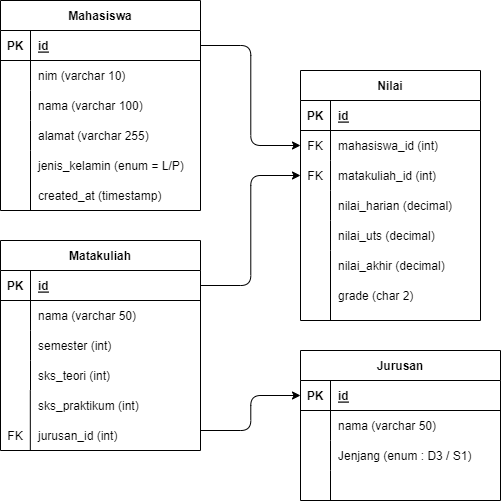

The diagram above was exported from draw.io. Its source (the exported page's mxGraphModel, read from the mxfile embedded in the PNG):
<mxGraphModel dx="1214" dy="541" grid="0" gridSize="10" guides="1" tooltips="1" connect="1" arrows="1" fold="1" page="1" pageScale="1" pageWidth="1100" pageHeight="850" math="0" shadow="0">
  <root>
    <mxCell id="0" />
    <mxCell id="1" parent="0" />
    <mxCell id="2" value="Mahasiswa" style="shape=table;startSize=30;container=1;collapsible=1;childLayout=tableLayout;fixedRows=1;rowLines=0;fontStyle=1;align=center;resizeLast=1;" parent="1" vertex="1">
      <mxGeometry x="140" y="150" width="200" height="210" as="geometry">
        <mxRectangle x="140" y="150" width="100" height="30" as="alternateBounds" />
      </mxGeometry>
    </mxCell>
    <mxCell id="3" value="" style="shape=tableRow;horizontal=0;startSize=0;swimlaneHead=0;swimlaneBody=0;fillColor=none;collapsible=0;dropTarget=0;points=[[0,0.5],[1,0.5]];portConstraint=eastwest;top=0;left=0;right=0;bottom=1;" parent="2" vertex="1">
      <mxGeometry y="30" width="200" height="30" as="geometry" />
    </mxCell>
    <mxCell id="4" value="PK" style="shape=partialRectangle;connectable=0;fillColor=none;top=0;left=0;bottom=0;right=0;fontStyle=1;overflow=hidden;" parent="3" vertex="1">
      <mxGeometry width="30" height="30" as="geometry">
        <mxRectangle width="30" height="30" as="alternateBounds" />
      </mxGeometry>
    </mxCell>
    <mxCell id="5" value="id" style="shape=partialRectangle;connectable=0;fillColor=none;top=0;left=0;bottom=0;right=0;align=left;spacingLeft=6;fontStyle=5;overflow=hidden;" parent="3" vertex="1">
      <mxGeometry x="30" width="170" height="30" as="geometry">
        <mxRectangle width="170" height="30" as="alternateBounds" />
      </mxGeometry>
    </mxCell>
    <mxCell id="6" value="" style="shape=tableRow;horizontal=0;startSize=0;swimlaneHead=0;swimlaneBody=0;fillColor=none;collapsible=0;dropTarget=0;points=[[0,0.5],[1,0.5]];portConstraint=eastwest;top=0;left=0;right=0;bottom=0;" parent="2" vertex="1">
      <mxGeometry y="60" width="200" height="30" as="geometry" />
    </mxCell>
    <mxCell id="7" value="" style="shape=partialRectangle;connectable=0;fillColor=none;top=0;left=0;bottom=0;right=0;editable=1;overflow=hidden;" parent="6" vertex="1">
      <mxGeometry width="30" height="30" as="geometry">
        <mxRectangle width="30" height="30" as="alternateBounds" />
      </mxGeometry>
    </mxCell>
    <mxCell id="8" value="nim (varchar 10)" style="shape=partialRectangle;connectable=0;fillColor=none;top=0;left=0;bottom=0;right=0;align=left;spacingLeft=6;overflow=hidden;" parent="6" vertex="1">
      <mxGeometry x="30" width="170" height="30" as="geometry">
        <mxRectangle width="170" height="30" as="alternateBounds" />
      </mxGeometry>
    </mxCell>
    <mxCell id="9" value="" style="shape=tableRow;horizontal=0;startSize=0;swimlaneHead=0;swimlaneBody=0;fillColor=none;collapsible=0;dropTarget=0;points=[[0,0.5],[1,0.5]];portConstraint=eastwest;top=0;left=0;right=0;bottom=0;" parent="2" vertex="1">
      <mxGeometry y="90" width="200" height="30" as="geometry" />
    </mxCell>
    <mxCell id="10" value="" style="shape=partialRectangle;connectable=0;fillColor=none;top=0;left=0;bottom=0;right=0;editable=1;overflow=hidden;" parent="9" vertex="1">
      <mxGeometry width="30" height="30" as="geometry">
        <mxRectangle width="30" height="30" as="alternateBounds" />
      </mxGeometry>
    </mxCell>
    <mxCell id="11" value="nama (varchar 100)" style="shape=partialRectangle;connectable=0;fillColor=none;top=0;left=0;bottom=0;right=0;align=left;spacingLeft=6;overflow=hidden;" parent="9" vertex="1">
      <mxGeometry x="30" width="170" height="30" as="geometry">
        <mxRectangle width="170" height="30" as="alternateBounds" />
      </mxGeometry>
    </mxCell>
    <mxCell id="12" value="" style="shape=tableRow;horizontal=0;startSize=0;swimlaneHead=0;swimlaneBody=0;fillColor=none;collapsible=0;dropTarget=0;points=[[0,0.5],[1,0.5]];portConstraint=eastwest;top=0;left=0;right=0;bottom=0;" parent="2" vertex="1">
      <mxGeometry y="120" width="200" height="30" as="geometry" />
    </mxCell>
    <mxCell id="13" value="" style="shape=partialRectangle;connectable=0;fillColor=none;top=0;left=0;bottom=0;right=0;editable=1;overflow=hidden;" parent="12" vertex="1">
      <mxGeometry width="30" height="30" as="geometry">
        <mxRectangle width="30" height="30" as="alternateBounds" />
      </mxGeometry>
    </mxCell>
    <mxCell id="14" value="alamat (varchar 255)" style="shape=partialRectangle;connectable=0;fillColor=none;top=0;left=0;bottom=0;right=0;align=left;spacingLeft=6;overflow=hidden;" parent="12" vertex="1">
      <mxGeometry x="30" width="170" height="30" as="geometry">
        <mxRectangle width="170" height="30" as="alternateBounds" />
      </mxGeometry>
    </mxCell>
    <mxCell id="15" value="jenis_kelamin (enum = L/P)" style="shape=partialRectangle;connectable=0;fillColor=none;top=0;left=0;bottom=0;right=0;align=left;spacingLeft=6;overflow=hidden;" parent="1" vertex="1">
      <mxGeometry x="170" y="300" width="170" height="30" as="geometry">
        <mxRectangle width="150" height="30" as="alternateBounds" />
      </mxGeometry>
    </mxCell>
    <mxCell id="17" value="Matakuliah" style="shape=table;startSize=30;container=1;collapsible=1;childLayout=tableLayout;fixedRows=1;rowLines=0;fontStyle=1;align=center;resizeLast=1;" parent="1" vertex="1">
      <mxGeometry x="140" y="390" width="200" height="210" as="geometry" />
    </mxCell>
    <mxCell id="18" value="" style="shape=tableRow;horizontal=0;startSize=0;swimlaneHead=0;swimlaneBody=0;fillColor=none;collapsible=0;dropTarget=0;points=[[0,0.5],[1,0.5]];portConstraint=eastwest;top=0;left=0;right=0;bottom=1;" parent="17" vertex="1">
      <mxGeometry y="30" width="200" height="30" as="geometry" />
    </mxCell>
    <mxCell id="19" value="PK" style="shape=partialRectangle;connectable=0;fillColor=none;top=0;left=0;bottom=0;right=0;fontStyle=1;overflow=hidden;" parent="18" vertex="1">
      <mxGeometry width="30" height="30" as="geometry">
        <mxRectangle width="30" height="30" as="alternateBounds" />
      </mxGeometry>
    </mxCell>
    <mxCell id="20" value="id" style="shape=partialRectangle;connectable=0;fillColor=none;top=0;left=0;bottom=0;right=0;align=left;spacingLeft=6;fontStyle=5;overflow=hidden;" parent="18" vertex="1">
      <mxGeometry x="30" width="170" height="30" as="geometry">
        <mxRectangle width="170" height="30" as="alternateBounds" />
      </mxGeometry>
    </mxCell>
    <mxCell id="21" value="" style="shape=tableRow;horizontal=0;startSize=0;swimlaneHead=0;swimlaneBody=0;fillColor=none;collapsible=0;dropTarget=0;points=[[0,0.5],[1,0.5]];portConstraint=eastwest;top=0;left=0;right=0;bottom=0;" parent="17" vertex="1">
      <mxGeometry y="60" width="200" height="30" as="geometry" />
    </mxCell>
    <mxCell id="22" value="" style="shape=partialRectangle;connectable=0;fillColor=none;top=0;left=0;bottom=0;right=0;editable=1;overflow=hidden;" parent="21" vertex="1">
      <mxGeometry width="30" height="30" as="geometry">
        <mxRectangle width="30" height="30" as="alternateBounds" />
      </mxGeometry>
    </mxCell>
    <mxCell id="23" value="nama (varchar 50)" style="shape=partialRectangle;connectable=0;fillColor=none;top=0;left=0;bottom=0;right=0;align=left;spacingLeft=6;overflow=hidden;" parent="21" vertex="1">
      <mxGeometry x="30" width="170" height="30" as="geometry">
        <mxRectangle width="170" height="30" as="alternateBounds" />
      </mxGeometry>
    </mxCell>
    <mxCell id="24" value="" style="shape=tableRow;horizontal=0;startSize=0;swimlaneHead=0;swimlaneBody=0;fillColor=none;collapsible=0;dropTarget=0;points=[[0,0.5],[1,0.5]];portConstraint=eastwest;top=0;left=0;right=0;bottom=0;" parent="17" vertex="1">
      <mxGeometry y="90" width="200" height="30" as="geometry" />
    </mxCell>
    <mxCell id="25" value="" style="shape=partialRectangle;connectable=0;fillColor=none;top=0;left=0;bottom=0;right=0;editable=1;overflow=hidden;" parent="24" vertex="1">
      <mxGeometry width="30" height="30" as="geometry">
        <mxRectangle width="30" height="30" as="alternateBounds" />
      </mxGeometry>
    </mxCell>
    <mxCell id="26" value="semester (int)" style="shape=partialRectangle;connectable=0;fillColor=none;top=0;left=0;bottom=0;right=0;align=left;spacingLeft=6;overflow=hidden;" parent="24" vertex="1">
      <mxGeometry x="30" width="170" height="30" as="geometry">
        <mxRectangle width="170" height="30" as="alternateBounds" />
      </mxGeometry>
    </mxCell>
    <mxCell id="27" value="" style="shape=tableRow;horizontal=0;startSize=0;swimlaneHead=0;swimlaneBody=0;fillColor=none;collapsible=0;dropTarget=0;points=[[0,0.5],[1,0.5]];portConstraint=eastwest;top=0;left=0;right=0;bottom=0;" parent="17" vertex="1">
      <mxGeometry y="120" width="200" height="30" as="geometry" />
    </mxCell>
    <mxCell id="28" value="" style="shape=partialRectangle;connectable=0;fillColor=none;top=0;left=0;bottom=0;right=0;editable=1;overflow=hidden;" parent="27" vertex="1">
      <mxGeometry width="30" height="30" as="geometry">
        <mxRectangle width="30" height="30" as="alternateBounds" />
      </mxGeometry>
    </mxCell>
    <mxCell id="29" value="sks_teori (int)" style="shape=partialRectangle;connectable=0;fillColor=none;top=0;left=0;bottom=0;right=0;align=left;spacingLeft=6;overflow=hidden;" parent="27" vertex="1">
      <mxGeometry x="30" width="170" height="30" as="geometry">
        <mxRectangle width="170" height="30" as="alternateBounds" />
      </mxGeometry>
    </mxCell>
    <mxCell id="30" value="sks_praktikum (int)" style="shape=partialRectangle;connectable=0;fillColor=none;top=0;left=0;bottom=0;right=0;align=left;spacingLeft=6;overflow=hidden;" parent="1" vertex="1">
      <mxGeometry x="170" y="540" width="150" height="30" as="geometry">
        <mxRectangle width="150" height="30" as="alternateBounds" />
      </mxGeometry>
    </mxCell>
    <mxCell id="31" value="jurusan_id (int)" style="shape=partialRectangle;connectable=0;fillColor=none;top=0;left=0;bottom=0;right=0;align=left;spacingLeft=6;overflow=hidden;" parent="1" vertex="1">
      <mxGeometry x="170" y="570" width="150" height="30" as="geometry">
        <mxRectangle width="150" height="30" as="alternateBounds" />
      </mxGeometry>
    </mxCell>
    <mxCell id="32" value="" style="endArrow=none;html=1;" parent="1" edge="1">
      <mxGeometry width="50" height="50" relative="1" as="geometry">
        <mxPoint x="169.82" y="600" as="sourcePoint" />
        <mxPoint x="169.82" y="540" as="targetPoint" />
      </mxGeometry>
    </mxCell>
    <mxCell id="33" value="" style="endArrow=none;html=1;" parent="1" edge="1">
      <mxGeometry width="50" height="50" relative="1" as="geometry">
        <mxPoint x="170" y="360" as="sourcePoint" />
        <mxPoint x="170" y="300" as="targetPoint" />
      </mxGeometry>
    </mxCell>
    <mxCell id="34" value="Nilai" style="shape=table;startSize=30;container=1;collapsible=1;childLayout=tableLayout;fixedRows=1;rowLines=0;fontStyle=1;align=center;resizeLast=1;" parent="1" vertex="1">
      <mxGeometry x="440" y="220" width="180" height="250" as="geometry">
        <mxRectangle x="140" y="150" width="100" height="30" as="alternateBounds" />
      </mxGeometry>
    </mxCell>
    <mxCell id="35" value="" style="shape=tableRow;horizontal=0;startSize=0;swimlaneHead=0;swimlaneBody=0;fillColor=none;collapsible=0;dropTarget=0;points=[[0,0.5],[1,0.5]];portConstraint=eastwest;top=0;left=0;right=0;bottom=1;" parent="34" vertex="1">
      <mxGeometry y="30" width="180" height="30" as="geometry" />
    </mxCell>
    <mxCell id="36" value="PK" style="shape=partialRectangle;connectable=0;fillColor=none;top=0;left=0;bottom=0;right=0;fontStyle=1;overflow=hidden;" parent="35" vertex="1">
      <mxGeometry width="30" height="30" as="geometry">
        <mxRectangle width="30" height="30" as="alternateBounds" />
      </mxGeometry>
    </mxCell>
    <mxCell id="37" value="id" style="shape=partialRectangle;connectable=0;fillColor=none;top=0;left=0;bottom=0;right=0;align=left;spacingLeft=6;fontStyle=5;overflow=hidden;" parent="35" vertex="1">
      <mxGeometry x="30" width="150" height="30" as="geometry">
        <mxRectangle width="150" height="30" as="alternateBounds" />
      </mxGeometry>
    </mxCell>
    <mxCell id="38" value="" style="shape=tableRow;horizontal=0;startSize=0;swimlaneHead=0;swimlaneBody=0;fillColor=none;collapsible=0;dropTarget=0;points=[[0,0.5],[1,0.5]];portConstraint=eastwest;top=0;left=0;right=0;bottom=0;" parent="34" vertex="1">
      <mxGeometry y="60" width="180" height="30" as="geometry" />
    </mxCell>
    <mxCell id="39" value="FK" style="shape=partialRectangle;connectable=0;fillColor=none;top=0;left=0;bottom=0;right=0;editable=1;overflow=hidden;" parent="38" vertex="1">
      <mxGeometry width="30" height="30" as="geometry">
        <mxRectangle width="30" height="30" as="alternateBounds" />
      </mxGeometry>
    </mxCell>
    <mxCell id="40" value="mahasiswa_id (int)" style="shape=partialRectangle;connectable=0;fillColor=none;top=0;left=0;bottom=0;right=0;align=left;spacingLeft=6;overflow=hidden;" parent="38" vertex="1">
      <mxGeometry x="30" width="150" height="30" as="geometry">
        <mxRectangle width="150" height="30" as="alternateBounds" />
      </mxGeometry>
    </mxCell>
    <mxCell id="41" value="" style="shape=tableRow;horizontal=0;startSize=0;swimlaneHead=0;swimlaneBody=0;fillColor=none;collapsible=0;dropTarget=0;points=[[0,0.5],[1,0.5]];portConstraint=eastwest;top=0;left=0;right=0;bottom=0;" parent="34" vertex="1">
      <mxGeometry y="90" width="180" height="30" as="geometry" />
    </mxCell>
    <mxCell id="42" value="FK" style="shape=partialRectangle;connectable=0;fillColor=none;top=0;left=0;bottom=0;right=0;editable=1;overflow=hidden;" parent="41" vertex="1">
      <mxGeometry width="30" height="30" as="geometry">
        <mxRectangle width="30" height="30" as="alternateBounds" />
      </mxGeometry>
    </mxCell>
    <mxCell id="43" value="matakuliah_id (int)" style="shape=partialRectangle;connectable=0;fillColor=none;top=0;left=0;bottom=0;right=0;align=left;spacingLeft=6;overflow=hidden;" parent="41" vertex="1">
      <mxGeometry x="30" width="150" height="30" as="geometry">
        <mxRectangle width="150" height="30" as="alternateBounds" />
      </mxGeometry>
    </mxCell>
    <mxCell id="44" value="" style="shape=tableRow;horizontal=0;startSize=0;swimlaneHead=0;swimlaneBody=0;fillColor=none;collapsible=0;dropTarget=0;points=[[0,0.5],[1,0.5]];portConstraint=eastwest;top=0;left=0;right=0;bottom=0;" parent="34" vertex="1">
      <mxGeometry y="120" width="180" height="30" as="geometry" />
    </mxCell>
    <mxCell id="45" value="" style="shape=partialRectangle;connectable=0;fillColor=none;top=0;left=0;bottom=0;right=0;editable=1;overflow=hidden;" parent="44" vertex="1">
      <mxGeometry width="30" height="30" as="geometry">
        <mxRectangle width="30" height="30" as="alternateBounds" />
      </mxGeometry>
    </mxCell>
    <mxCell id="46" value="nilai_harian (decimal)" style="shape=partialRectangle;connectable=0;fillColor=none;top=0;left=0;bottom=0;right=0;align=left;spacingLeft=6;overflow=hidden;" parent="44" vertex="1">
      <mxGeometry x="30" width="150" height="30" as="geometry">
        <mxRectangle width="150" height="30" as="alternateBounds" />
      </mxGeometry>
    </mxCell>
    <mxCell id="47" value="nilai_uts (decimal)" style="shape=partialRectangle;connectable=0;fillColor=none;top=0;left=0;bottom=0;right=0;align=left;spacingLeft=6;overflow=hidden;" parent="1" vertex="1">
      <mxGeometry x="470" y="370" width="150" height="30" as="geometry">
        <mxRectangle width="150" height="30" as="alternateBounds" />
      </mxGeometry>
    </mxCell>
    <mxCell id="48" value="" style="endArrow=none;html=1;" parent="1" edge="1">
      <mxGeometry width="50" height="50" relative="1" as="geometry">
        <mxPoint x="470" y="400" as="sourcePoint" />
        <mxPoint x="470" y="370" as="targetPoint" />
      </mxGeometry>
    </mxCell>
    <mxCell id="49" value="nilai_akhir (decimal)" style="shape=partialRectangle;connectable=0;fillColor=none;top=0;left=0;bottom=0;right=0;align=left;spacingLeft=6;overflow=hidden;" parent="1" vertex="1">
      <mxGeometry x="470" y="400" width="150" height="30" as="geometry">
        <mxRectangle width="150" height="30" as="alternateBounds" />
      </mxGeometry>
    </mxCell>
    <mxCell id="50" value="grade (char 2)" style="shape=partialRectangle;connectable=0;fillColor=none;top=0;left=0;bottom=0;right=0;align=left;spacingLeft=6;overflow=hidden;" parent="1" vertex="1">
      <mxGeometry x="470" y="430" width="150" height="30" as="geometry">
        <mxRectangle width="150" height="30" as="alternateBounds" />
      </mxGeometry>
    </mxCell>
    <mxCell id="51" value="" style="endArrow=none;html=1;" parent="1" edge="1">
      <mxGeometry width="50" height="50" relative="1" as="geometry">
        <mxPoint x="470" y="470" as="sourcePoint" />
        <mxPoint x="470" y="400" as="targetPoint" />
      </mxGeometry>
    </mxCell>
    <mxCell id="52" value="" style="endArrow=classic;html=1;exitX=1;exitY=0.5;exitDx=0;exitDy=0;entryX=0;entryY=0.5;entryDx=0;entryDy=0;edgeStyle=elbowEdgeStyle;" parent="1" source="3" target="38" edge="1">
      <mxGeometry width="50" height="50" relative="1" as="geometry">
        <mxPoint x="400" y="360" as="sourcePoint" />
        <mxPoint x="450" y="310" as="targetPoint" />
      </mxGeometry>
    </mxCell>
    <mxCell id="53" value="" style="endArrow=classic;html=1;exitX=1;exitY=0.5;exitDx=0;exitDy=0;entryX=0;entryY=0.5;entryDx=0;entryDy=0;edgeStyle=elbowEdgeStyle;" parent="1" source="18" target="41" edge="1">
      <mxGeometry width="50" height="50" relative="1" as="geometry">
        <mxPoint x="330" y="265" as="sourcePoint" />
        <mxPoint x="450" y="305" as="targetPoint" />
      </mxGeometry>
    </mxCell>
    <mxCell id="54" value="created_at (timestamp)" style="shape=partialRectangle;connectable=0;fillColor=none;top=0;left=0;bottom=0;right=0;align=left;spacingLeft=6;overflow=hidden;" parent="1" vertex="1">
      <mxGeometry x="170" y="330" width="150" height="30" as="geometry">
        <mxRectangle width="150" height="30" as="alternateBounds" />
      </mxGeometry>
    </mxCell>
    <mxCell id="55" value="Jurusan" style="shape=table;startSize=30;container=1;collapsible=1;childLayout=tableLayout;fixedRows=1;rowLines=0;fontStyle=1;align=center;resizeLast=1;" vertex="1" parent="1">
      <mxGeometry x="440" y="500" width="200" height="150" as="geometry" />
    </mxCell>
    <mxCell id="56" value="" style="shape=tableRow;horizontal=0;startSize=0;swimlaneHead=0;swimlaneBody=0;fillColor=none;collapsible=0;dropTarget=0;points=[[0,0.5],[1,0.5]];portConstraint=eastwest;top=0;left=0;right=0;bottom=1;" vertex="1" parent="55">
      <mxGeometry y="30" width="200" height="30" as="geometry" />
    </mxCell>
    <mxCell id="57" value="PK" style="shape=partialRectangle;connectable=0;fillColor=none;top=0;left=0;bottom=0;right=0;fontStyle=1;overflow=hidden;" vertex="1" parent="56">
      <mxGeometry width="30" height="30" as="geometry">
        <mxRectangle width="30" height="30" as="alternateBounds" />
      </mxGeometry>
    </mxCell>
    <mxCell id="58" value="id" style="shape=partialRectangle;connectable=0;fillColor=none;top=0;left=0;bottom=0;right=0;align=left;spacingLeft=6;fontStyle=5;overflow=hidden;" vertex="1" parent="56">
      <mxGeometry x="30" width="170" height="30" as="geometry">
        <mxRectangle width="170" height="30" as="alternateBounds" />
      </mxGeometry>
    </mxCell>
    <mxCell id="59" value="" style="shape=tableRow;horizontal=0;startSize=0;swimlaneHead=0;swimlaneBody=0;fillColor=none;collapsible=0;dropTarget=0;points=[[0,0.5],[1,0.5]];portConstraint=eastwest;top=0;left=0;right=0;bottom=0;" vertex="1" parent="55">
      <mxGeometry y="60" width="200" height="30" as="geometry" />
    </mxCell>
    <mxCell id="60" value="" style="shape=partialRectangle;connectable=0;fillColor=none;top=0;left=0;bottom=0;right=0;editable=1;overflow=hidden;" vertex="1" parent="59">
      <mxGeometry width="30" height="30" as="geometry">
        <mxRectangle width="30" height="30" as="alternateBounds" />
      </mxGeometry>
    </mxCell>
    <mxCell id="61" value="nama (varchar 50)" style="shape=partialRectangle;connectable=0;fillColor=none;top=0;left=0;bottom=0;right=0;align=left;spacingLeft=6;overflow=hidden;" vertex="1" parent="59">
      <mxGeometry x="30" width="170" height="30" as="geometry">
        <mxRectangle width="170" height="30" as="alternateBounds" />
      </mxGeometry>
    </mxCell>
    <mxCell id="62" value="" style="shape=tableRow;horizontal=0;startSize=0;swimlaneHead=0;swimlaneBody=0;fillColor=none;collapsible=0;dropTarget=0;points=[[0,0.5],[1,0.5]];portConstraint=eastwest;top=0;left=0;right=0;bottom=0;" vertex="1" parent="55">
      <mxGeometry y="90" width="200" height="30" as="geometry" />
    </mxCell>
    <mxCell id="63" value="" style="shape=partialRectangle;connectable=0;fillColor=none;top=0;left=0;bottom=0;right=0;editable=1;overflow=hidden;" vertex="1" parent="62">
      <mxGeometry width="30" height="30" as="geometry">
        <mxRectangle width="30" height="30" as="alternateBounds" />
      </mxGeometry>
    </mxCell>
    <mxCell id="64" value="Jenjang (enum : D3 / S1)" style="shape=partialRectangle;connectable=0;fillColor=none;top=0;left=0;bottom=0;right=0;align=left;spacingLeft=6;overflow=hidden;" vertex="1" parent="62">
      <mxGeometry x="30" width="170" height="30" as="geometry">
        <mxRectangle width="170" height="30" as="alternateBounds" />
      </mxGeometry>
    </mxCell>
    <mxCell id="65" value="" style="shape=tableRow;horizontal=0;startSize=0;swimlaneHead=0;swimlaneBody=0;fillColor=none;collapsible=0;dropTarget=0;points=[[0,0.5],[1,0.5]];portConstraint=eastwest;top=0;left=0;right=0;bottom=0;" vertex="1" parent="55">
      <mxGeometry y="120" width="200" height="30" as="geometry" />
    </mxCell>
    <mxCell id="66" value="" style="shape=partialRectangle;connectable=0;fillColor=none;top=0;left=0;bottom=0;right=0;editable=1;overflow=hidden;" vertex="1" parent="65">
      <mxGeometry width="30" height="30" as="geometry">
        <mxRectangle width="30" height="30" as="alternateBounds" />
      </mxGeometry>
    </mxCell>
    <mxCell id="67" value="" style="shape=partialRectangle;connectable=0;fillColor=none;top=0;left=0;bottom=0;right=0;align=left;spacingLeft=6;overflow=hidden;" vertex="1" parent="65">
      <mxGeometry x="30" width="170" height="30" as="geometry">
        <mxRectangle width="170" height="30" as="alternateBounds" />
      </mxGeometry>
    </mxCell>
    <mxCell id="71" value="" style="endArrow=classic;html=1;entryX=0;entryY=0.5;entryDx=0;entryDy=0;edgeStyle=elbowEdgeStyle;" edge="1" parent="1" target="56">
      <mxGeometry width="50" height="50" relative="1" as="geometry">
        <mxPoint x="340" y="580" as="sourcePoint" />
        <mxPoint x="450" y="335" as="targetPoint" />
      </mxGeometry>
    </mxCell>
    <mxCell id="72" value="FK" style="shape=partialRectangle;connectable=0;fillColor=none;top=0;left=0;bottom=0;right=0;editable=1;overflow=hidden;" vertex="1" parent="1">
      <mxGeometry x="140" y="570" width="30" height="30" as="geometry">
        <mxRectangle width="30" height="30" as="alternateBounds" />
      </mxGeometry>
    </mxCell>
  </root>
</mxGraphModel>